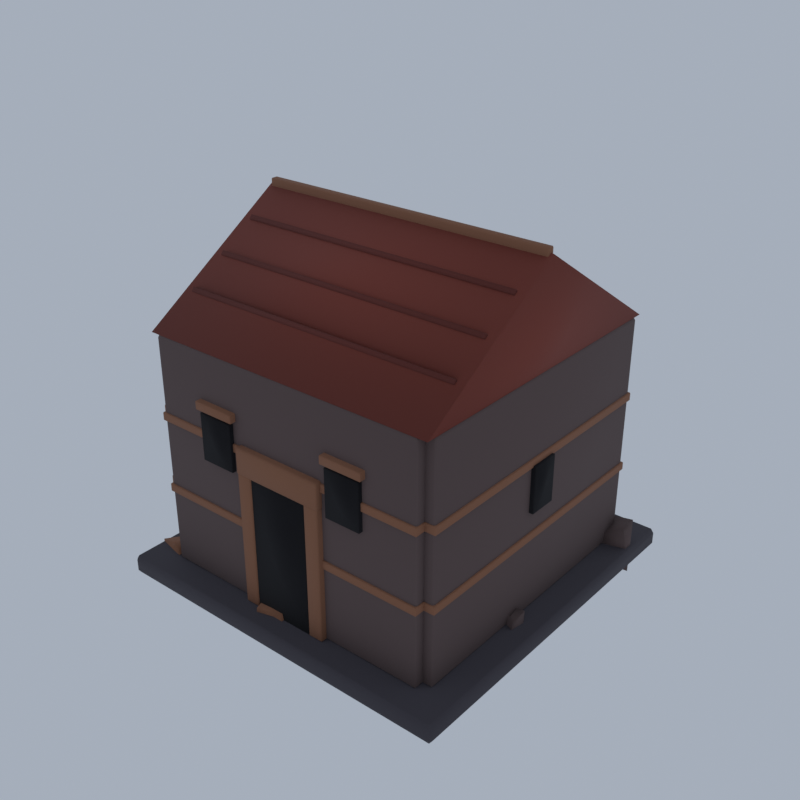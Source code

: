 # Source: VC04_01_skull_city_building_01.blend  (saved by Blender 5.2.45; exported with 4.5.12 LTS)
import bpy
from mathutils import Matrix  # noqa: F401  (used for matrix-valued properties, if any)

bpy.ops.wm.read_factory_settings(use_empty=True)
scene = bpy.context.scene
scene.name = 'Scene'

# ---- collections
col_collection = bpy.data.collections.new('Collection'); scene.collection.children.link(col_collection)

# ---- materials (node trees are filled in below, after node groups)
mat_vh_f_slate_slate = bpy.data.materials.new('vh_f_slate|Slate')
mat_vh_f_slate_slate.diffuse_color = (0.05819, 0.05112, 0.06191, 1.0)
mat_vh_f_dstone_slate = bpy.data.materials.new('vh_f_dstone|Slate')
mat_vh_f_dstone_slate.diffuse_color = (0.1166, 0.07806, 0.07383, 1.0)
mat_vh_f_dstone2_slate = bpy.data.materials.new('vh_f_dstone2|Slate')
mat_vh_f_dstone2_slate.diffuse_color = (0.1905, 0.122, 0.1011, 1.0)
mat_vh_f_dband_brick = bpy.data.materials.new('vh_f_dband|Brick')
mat_vh_f_dband_brick.diffuse_color = (0.2674, 0.1166, 0.06191, 1.0)
mat_vh_f_shadow_slate = bpy.data.materials.new('vh_f_shadow|Slate')
mat_vh_f_shadow_slate.diffuse_color = (0.00456, 0.003697, 0.005522, 1.0)
mat_vh_f_tile_slate = bpy.data.materials.new('vh_f_tile|Slate')
mat_vh_f_tile_slate.diffuse_color = (0.2195, 0.04455, 0.02776, 1.0)
mat_vh_f_tile2_slate = bpy.data.materials.new('vh_f_tile2|Slate')
mat_vh_f_tile2_slate.diffuse_color = (0.139, 0.02776, 0.01891, 1.0)

# ---- material node trees
mat_vh_f_slate_slate.use_nodes = True; mat_vh_f_slate_slate.node_tree.nodes.clear()
_N = mat_vh_f_slate_slate.node_tree.nodes; _L = mat_vh_f_slate_slate.node_tree.links
n0 = _N.new('ShaderNodeBsdfPrincipled'); n0.name = 'Principled BSDF'; n0.location = (-200, 100)
n0.inputs[0].default_value = (0.05819, 0.05112, 0.06191, 1.0)
n0.inputs[2].default_value = 0.9
n0.inputs[10].default_value = 0.005
n1 = _N.new('ShaderNodeOutputMaterial'); n1.name = 'Material Output'; n1.location = (200, 100)
_L.new(n0.outputs[0], n1.inputs[0])
n1.is_active_output = True
mat_vh_f_dstone_slate.use_nodes = True; mat_vh_f_dstone_slate.node_tree.nodes.clear()
_N = mat_vh_f_dstone_slate.node_tree.nodes; _L = mat_vh_f_dstone_slate.node_tree.links
n0 = _N.new('ShaderNodeBsdfPrincipled'); n0.name = 'Principled BSDF'; n0.location = (-200, 100)
n0.inputs[0].default_value = (0.1166, 0.07806, 0.07383, 1.0)
n0.inputs[2].default_value = 0.92
n0.inputs[10].default_value = 0.005
n1 = _N.new('ShaderNodeOutputMaterial'); n1.name = 'Material Output'; n1.location = (200, 100)
_L.new(n0.outputs[0], n1.inputs[0])
n1.is_active_output = True
mat_vh_f_dstone2_slate.use_nodes = True; mat_vh_f_dstone2_slate.node_tree.nodes.clear()
_N = mat_vh_f_dstone2_slate.node_tree.nodes; _L = mat_vh_f_dstone2_slate.node_tree.links
n0 = _N.new('ShaderNodeBsdfPrincipled'); n0.name = 'Principled BSDF'; n0.location = (-200, 100)
n0.inputs[0].default_value = (0.1905, 0.122, 0.1011, 1.0)
n0.inputs[2].default_value = 0.92
n0.inputs[10].default_value = 0.005
n1 = _N.new('ShaderNodeOutputMaterial'); n1.name = 'Material Output'; n1.location = (200, 100)
_L.new(n0.outputs[0], n1.inputs[0])
n1.is_active_output = True
mat_vh_f_dband_brick.use_nodes = True; mat_vh_f_dband_brick.node_tree.nodes.clear()
_N = mat_vh_f_dband_brick.node_tree.nodes; _L = mat_vh_f_dband_brick.node_tree.links
n0 = _N.new('ShaderNodeBsdfPrincipled'); n0.name = 'Principled BSDF'; n0.location = (-200, 100)
n0.inputs[0].default_value = (0.2674, 0.1166, 0.06191, 1.0)
n0.inputs[2].default_value = 0.9
n0.inputs[10].default_value = 0.005
n1 = _N.new('ShaderNodeOutputMaterial'); n1.name = 'Material Output'; n1.location = (200, 100)
_L.new(n0.outputs[0], n1.inputs[0])
n1.is_active_output = True
mat_vh_f_shadow_slate.use_nodes = True; mat_vh_f_shadow_slate.node_tree.nodes.clear()
_N = mat_vh_f_shadow_slate.node_tree.nodes; _L = mat_vh_f_shadow_slate.node_tree.links
n0 = _N.new('ShaderNodeBsdfPrincipled'); n0.name = 'Principled BSDF'; n0.location = (-200, 100)
n0.inputs[0].default_value = (0.00456, 0.003697, 0.005522, 1.0)
n0.inputs[2].default_value = 1.0
n0.inputs[10].default_value = 0.005
n1 = _N.new('ShaderNodeOutputMaterial'); n1.name = 'Material Output'; n1.location = (200, 100)
_L.new(n0.outputs[0], n1.inputs[0])
n1.is_active_output = True
mat_vh_f_tile_slate.use_nodes = True; mat_vh_f_tile_slate.node_tree.nodes.clear()
_N = mat_vh_f_tile_slate.node_tree.nodes; _L = mat_vh_f_tile_slate.node_tree.links
n0 = _N.new('ShaderNodeBsdfPrincipled'); n0.name = 'Principled BSDF'; n0.location = (-200, 100)
n0.inputs[0].default_value = (0.2195, 0.04455, 0.02776, 1.0)
n0.inputs[2].default_value = 0.85
n0.inputs[10].default_value = 0.005
n1 = _N.new('ShaderNodeOutputMaterial'); n1.name = 'Material Output'; n1.location = (200, 100)
_L.new(n0.outputs[0], n1.inputs[0])
n1.is_active_output = True
mat_vh_f_tile2_slate.use_nodes = True; mat_vh_f_tile2_slate.node_tree.nodes.clear()
_N = mat_vh_f_tile2_slate.node_tree.nodes; _L = mat_vh_f_tile2_slate.node_tree.links
n0 = _N.new('ShaderNodeBsdfPrincipled'); n0.name = 'Principled BSDF'; n0.location = (-200, 100)
n0.inputs[0].default_value = (0.139, 0.02776, 0.01891, 1.0)
n0.inputs[2].default_value = 0.85
n0.inputs[10].default_value = 0.005
n1 = _N.new('ShaderNodeOutputMaterial'); n1.name = 'Material Output'; n1.location = (200, 100)
_L.new(n0.outputs[0], n1.inputs[0])
n1.is_active_output = True

# ---- world
world_world = bpy.data.worlds.new('World'); scene.world = world_world
world_world.use_nodes = True; world_world.node_tree.nodes.clear()
_N = world_world.node_tree.nodes; _L = world_world.node_tree.links
n0 = _N.new('ShaderNodeOutputWorld'); n0.name = 'World Output'; n0.location = (200, 100)
n1 = _N.new('ShaderNodeBackground'); n1.name = 'Background'; n1.location = (-200, 100)
n1.inputs[0].default_value = (0.42, 0.47, 0.55, 1.0)
n1.inputs[1].default_value = 0.9
_L.new(n1.outputs[0], n0.inputs[0])
n0.is_active_output = True
world_world.color = (0.05088, 0.05088, 0.05088)
world_world.sun_shadow_jitter_overblur = 0.0

# ---- meshes
me_skull_city_building = bpy.data.meshes.new('skull_city_building')
me_skull_city_building.from_pydata([(-14.75, -14.75, 0.4309), (-14.75, -15.0, 0.7747), (-15.0, -14.75, 0.7747), (-14.75, -15.0, 1.737), (-14.75, -14.75, 2.081), (-15.0, -14.75, 1.737), (-14.75, 14.75, 0.4309), (-15.0, 14.75, 0.7747), (-14.75, 15.0, 0.7747), (-14.75, 14.75, 2.081), (-14.75, 15.0, 1.737), (-15.0, 14.75, 1.737), (14.75, -14.75, 0.4309), (15.0, -14.75, 0.7747), (14.75, -15.0, 0.7747), (14.75, -14.75, 2.081), (14.75, -15.0, 1.737), (15.0, -14.75, 1.737), (14.75, 14.75, 0.4309), (14.75, 15.0, 0.7747), (15.0, 14.75, 0.7747), (14.75, 14.75, 2.081), (15.0, 14.75, 1.737), (14.75, 15.0, 1.737), (-11.88, -12.68, 2.081), (-11.88, -12.8, 2.246), (-12.0, -12.68, 2.246), (-11.88, -12.8, 21.17), (-11.88, -12.68, 21.34), (-12.0, -12.68, 21.17), (-11.88, -11.32, 2.081), (-12.0, -11.32, 2.246), (-11.88, -11.2, 2.246), (-11.88, -11.32, 21.34), (-11.88, -11.2, 21.17), (-12.0, -11.32, 21.17), (11.88, -12.68, 2.081), (12.0, -12.68, 2.246), (11.88, -12.8, 2.246), (11.88, -12.68, 21.34), (11.88, -12.8, 21.17), (12.0, -12.68, 21.17), (11.88, -11.32, 2.081), (11.88, -11.2, 2.246), (12.0, -11.32, 2.246), (11.88, -11.32, 21.34), (12.0, -11.32, 21.17), (11.88, -11.2, 21.17), (11.32, -11.88, 2.081), (11.32, -12.0, 2.246), (11.2, -11.88, 2.246), (11.32, -12.0, 21.17), (11.32, -11.88, 21.34), (11.2, -11.88, 21.17), (11.32, 11.88, 2.081), (11.2, 11.88, 2.246), (11.32, 12.0, 2.246), (11.32, 11.88, 21.34), (11.32, 12.0, 21.17), (11.2, 11.88, 21.17), (12.68, -11.88, 2.081), (12.8, -11.88, 2.246), (12.68, -12.0, 2.246), (12.68, -11.88, 21.34), (12.68, -12.0, 21.17), (12.8, -11.88, 21.17), (12.68, 11.88, 2.081), (12.68, 12.0, 2.246), (12.8, 11.88, 2.246), (12.68, 11.88, 21.34), (12.8, 11.88, 21.17), (12.68, 12.0, 21.17), (13.26, -3.707, 0.7863), (13.5, -2.263, 0.7245), (11.76, -1.006, 0.4071), (11.58, -2.941, 0.01026), (13.42, -3.395, 2.652), (13.64, -2.255, 3.204), (11.63, -1.753, 2.545), (11.55, -2.676, 3.332), (12.52, 10.12, 0.3903), (14.97, 10.75, 0.1198), (13.82, 12.86, 0.4242), (11.56, 12.36, 0.3526), (12.32, 10.24, 2.889), (14.29, 10.82, 3.646), (14.21, 12.37, 3.92), (12.46, 12.32, 3.647), (6.621, 0.7193, 0.5542), (7.692, 2.519, 0.3853), (6.269, 3.522, 0.4881), (4.748, 1.802, 0.2212), (6.363, 1.253, 1.509), (7.466, 2.196, 1.766), (6.266, 3.234, 1.597), (5.279, 1.688, 1.528), (-1.012, -8.569, 0.4273), (0.007456, -7.346, 0.5922), (-1.619, -6.68, 0.4408), (-2.171, -7.761, 0.2816), (-1.02, -8.253, 2.019), (-0.02725, -7.379, 2.704), (-1.674, -6.826, 2.197), (-2.033, -7.867, 2.716), (-9.74, 5.794, 0.5021), (-9.508, 6.958, 0.3145), (-11.02, 7.104, 0.5648), (-11.43, 6.281, 0.3794), (-9.575, 5.733, 1.52), (-9.336, 6.917, 1.412), (-10.97, 7.219, 1.539), (-10.96, 5.987, 1.554), (-11.88, 11.32, 2.081), (-11.88, 11.2, 2.246), (-12.0, 11.32, 2.246), (-11.88, 11.2, 21.17), (-11.88, 11.32, 21.34), (-12.0, 11.32, 21.17), (-11.88, 12.68, 2.081), (-12.0, 12.68, 2.246), (-11.88, 12.8, 2.246), (-11.88, 12.68, 21.34), (-11.88, 12.8, 21.17), (-12.0, 12.68, 21.17), (11.88, 11.32, 2.081), (12.0, 11.32, 2.246), (11.88, 11.2, 2.246), (11.88, 11.32, 21.34), (11.88, 11.2, 21.17), (12.0, 11.32, 21.17), (11.88, 12.68, 2.081), (11.88, 12.8, 2.246), (12.0, 12.68, 2.246), (11.88, 12.68, 21.34), (12.0, 12.68, 21.17), (11.88, 12.8, 21.17), (-12.68, -11.88, 2.081), (-12.68, -12.0, 2.246), (-12.8, -11.88, 2.246), (-12.68, -12.0, 21.17), (-12.68, -11.88, 21.34), (-12.8, -11.88, 21.17), (-12.68, 11.88, 2.081), (-12.8, 11.88, 2.246), (-12.68, 12.0, 2.246), (-12.68, 11.88, 21.34), (-12.68, 12.0, 21.17), (-12.8, 11.88, 21.17), (-11.32, -11.88, 2.081), (-11.2, -11.88, 2.246), (-11.32, -12.0, 2.246), (-11.32, -11.88, 21.34), (-11.32, -12.0, 21.17), (-11.2, -11.88, 21.17), (-11.32, 11.88, 2.081), (-11.32, 12.0, 2.246), (-11.2, 11.88, 2.246), (-11.32, 11.88, 21.34), (-11.2, 11.88, 21.17), (-11.32, 12.0, 21.17), (-1.529, 8.222, 0.6477), (0.3454, 9.141, 0.5062), (-0.9008, 10.45, 0.7384), (-1.71, 9.217, 0.5941), (-1.262, 8.472, 1.817), (-0.01521, 8.937, 2.176), (-0.8785, 10.31, 2.382), (-1.984, 9.147, 2.207), (-7.773, -8.172, 0.2772), (-5.821, -7.751, 0.7384), (-6.178, -5.159, 0.8013), (-8.196, -6.217, 0.7381), (-7.623, -7.746, 2.589), (-5.919, -7.29, 2.936), (-6.718, -5.272, 2.336), (-8.29, -5.744, 2.622), (3.069, 5.868, 0.2152), (4.45, 9.455, 0.172), (1.206, 10.03, 0.6047), (1.018, 7.941, 0.1221), (3.85, 6.669, 3.452), (4.296, 8.351, 2.842), (1.828, 10.23, 3.013), (0.7939, 7.669, 3.597), (-13.22, 9.623, 0.1297), (-9.919, 10.19, 0.2374), (-10.41, 12.79, 0.03327), (-13.11, 12.8, 0.3236), (-13.22, 10.37, 3.023), (-10.96, 10.76, 3.127), (-10.68, 12.39, 2.822), (-13.19, 11.96, 2.706), (6.064, 2.325, 0.9407), (6.784, 4.124, 0.8402), (5.303, 4.83, 0.6914), (4.775, 3.179, 0.6477), (6.185, 2.659, 2.733), (6.813, 4.451, 3.319), (5.523, 4.417, 3.45), (5.152, 3.087, 2.731), (-12.05, -12.9, 8.284), (-12.05, -12.95, 8.353), (-12.1, -12.9, 8.353), (-12.05, -12.95, 8.903), (-12.05, -12.9, 8.972), (-12.1, -12.9, 8.903), (-12.05, -11.1, 8.284), (-12.1, -11.1, 8.353), (-12.05, -11.05, 8.353), (-12.05, -11.1, 8.972), (-12.05, -11.05, 8.903), (-12.1, -11.1, 8.903), (12.05, -12.9, 8.284), (12.1, -12.9, 8.353), (12.05, -12.95, 8.353), (12.05, -12.9, 8.972), (12.05, -12.95, 8.903), (12.1, -12.9, 8.903), (12.05, -11.1, 8.284), (12.05, -11.05, 8.353), (12.1, -11.1, 8.353), (12.05, -11.1, 8.972), (12.1, -11.1, 8.903), (12.05, -11.05, 8.903), (-12.05, -12.9, 14.45), (-12.05, -12.95, 14.51), (-12.1, -12.9, 14.51), (-12.05, -12.95, 15.06), (-12.05, -12.9, 15.13), (-12.1, -12.9, 15.06), (-12.05, -11.1, 14.45), (-12.1, -11.1, 14.51), (-12.05, -11.05, 14.51), (-12.05, -11.1, 15.13), (-12.05, -11.05, 15.06), (-12.1, -11.1, 15.06), (12.05, -12.9, 14.45), (12.1, -12.9, 14.51), (12.05, -12.95, 14.51), (12.05, -12.9, 15.13), (12.05, -12.95, 15.06), (12.1, -12.9, 15.06), (12.05, -11.1, 14.45), (12.05, -11.05, 14.51), (12.1, -11.1, 14.51), (12.05, -11.1, 15.13), (12.1, -11.1, 15.06), (12.05, -11.05, 15.06), (-12.05, 11.1, 8.284), (-12.05, 11.05, 8.353), (-12.1, 11.1, 8.353), (-12.05, 11.05, 8.903), (-12.05, 11.1, 8.972), (-12.1, 11.1, 8.903), (-12.05, 12.9, 8.284), (-12.1, 12.9, 8.353), (-12.05, 12.95, 8.353), (-12.05, 12.9, 8.972), (-12.05, 12.95, 8.903), (-12.1, 12.9, 8.903), (12.05, 11.1, 8.284), (12.1, 11.1, 8.353), (12.05, 11.05, 8.353), (12.05, 11.1, 8.972), (12.05, 11.05, 8.903), (12.1, 11.1, 8.903), (12.05, 12.9, 8.284), (12.05, 12.95, 8.353), (12.1, 12.9, 8.353), (12.05, 12.9, 8.972), (12.1, 12.9, 8.903), (12.05, 12.95, 8.903), (-12.05, 11.1, 14.45), (-12.05, 11.05, 14.51), (-12.1, 11.1, 14.51), (-12.05, 11.05, 15.06), (-12.05, 11.1, 15.13), (-12.1, 11.1, 15.06), (-12.05, 12.9, 14.45), (-12.1, 12.9, 14.51), (-12.05, 12.95, 14.51), (-12.05, 12.9, 15.13), (-12.05, 12.95, 15.06), (-12.1, 12.9, 15.06), (12.05, 11.1, 14.45), (12.1, 11.1, 14.51), (12.05, 11.05, 14.51), (12.05, 11.1, 15.13), (12.05, 11.05, 15.06), (12.1, 11.1, 15.06), (12.05, 12.9, 14.45), (12.05, 12.95, 14.51), (12.1, 12.9, 14.51), (12.05, 12.9, 15.13), (12.1, 12.9, 15.06), (12.05, 12.95, 15.06), (-12.9, -12.05, 8.284), (-12.9, -12.1, 8.353), (-12.95, -12.05, 8.353), (-12.9, -12.1, 8.903), (-12.9, -12.05, 8.972), (-12.95, -12.05, 8.903), (-12.9, 12.05, 8.284), (-12.95, 12.05, 8.353), (-12.9, 12.1, 8.353), (-12.9, 12.05, 8.972), (-12.9, 12.1, 8.903), (-12.95, 12.05, 8.903), (-11.1, -12.05, 8.284), (-11.05, -12.05, 8.353), (-11.1, -12.1, 8.353), (-11.1, -12.05, 8.972), (-11.1, -12.1, 8.903), (-11.05, -12.05, 8.903), (-11.1, 12.05, 8.284), (-11.1, 12.1, 8.353), (-11.05, 12.05, 8.353), (-11.1, 12.05, 8.972), (-11.05, 12.05, 8.903), (-11.1, 12.1, 8.903), (-12.9, -12.05, 14.45), (-12.9, -12.1, 14.51), (-12.95, -12.05, 14.51), (-12.9, -12.1, 15.06), (-12.9, -12.05, 15.13), (-12.95, -12.05, 15.06), (-12.9, 12.05, 14.45), (-12.95, 12.05, 14.51), (-12.9, 12.1, 14.51), (-12.9, 12.05, 15.13), (-12.9, 12.1, 15.06), (-12.95, 12.05, 15.06), (-11.1, -12.05, 14.45), (-11.05, -12.05, 14.51), (-11.1, -12.1, 14.51), (-11.1, -12.05, 15.13), (-11.1, -12.1, 15.06), (-11.05, -12.05, 15.06), (-11.1, 12.05, 14.45), (-11.1, 12.1, 14.51), (-11.05, 12.05, 14.51), (-11.1, 12.05, 15.13), (-11.05, 12.05, 15.06), (-11.1, 12.1, 15.06), (11.1, -12.05, 8.284), (11.1, -12.1, 8.353), (11.05, -12.05, 8.353), (11.1, -12.1, 8.903), (11.1, -12.05, 8.972), (11.05, -12.05, 8.903), (11.1, 12.05, 8.284), (11.05, 12.05, 8.353), (11.1, 12.1, 8.353), (11.1, 12.05, 8.972), (11.1, 12.1, 8.903), (11.05, 12.05, 8.903), (12.9, -12.05, 8.284), (12.95, -12.05, 8.353), (12.9, -12.1, 8.353), (12.9, -12.05, 8.972), (12.9, -12.1, 8.903), (12.95, -12.05, 8.903), (12.9, 12.05, 8.284), (12.9, 12.1, 8.353), (12.95, 12.05, 8.353), (12.9, 12.05, 8.972), (12.95, 12.05, 8.903), (12.9, 12.1, 8.903), (11.1, -12.05, 14.45), (11.1, -12.1, 14.51), (11.05, -12.05, 14.51), (11.1, -12.1, 15.06), (11.1, -12.05, 15.13), (11.05, -12.05, 15.06), (11.1, 12.05, 14.45), (11.05, 12.05, 14.51), (11.1, 12.1, 14.51), (11.1, 12.05, 15.13), (11.1, 12.1, 15.06), (11.05, 12.05, 15.06), (12.9, -12.05, 14.45), (12.95, -12.05, 14.51), (12.9, -12.1, 14.51), (12.9, -12.05, 15.13), (12.9, -12.1, 15.06), (12.95, -12.05, 15.06), (12.9, 12.05, 14.45), (12.9, 12.1, 14.51), (12.95, 12.05, 14.51), (12.9, 12.05, 15.13), (12.95, 12.05, 15.06), (12.9, 12.1, 15.06), (-3.75, -13.2, 2.081), (-3.75, -13.3, 2.219), (-3.85, -13.2, 2.219), (-3.75, -13.3, 14.05), (-3.75, -13.2, 14.18), (-3.85, -13.2, 14.05), (-3.75, -10.8, 2.081), (-3.85, -10.8, 2.219), (-3.75, -10.7, 2.219), (-3.75, -10.8, 14.18), (-3.75, -10.7, 14.05), (-3.85, -10.8, 14.05), (-2.65, -13.2, 2.081), (-2.55, -13.2, 2.219), (-2.65, -13.3, 2.219), (-2.65, -13.2, 14.18), (-2.65, -13.3, 14.05), (-2.55, -13.2, 14.05), (-2.65, -10.8, 2.081), (-2.65, -10.7, 2.219), (-2.55, -10.8, 2.219), (-2.65, -10.8, 14.18), (-2.55, -10.8, 14.05), (-2.65, -10.7, 14.05), (2.65, -13.2, 2.081), (2.65, -13.3, 2.219), (2.55, -13.2, 2.219), (2.65, -13.3, 14.05), (2.65, -13.2, 14.18), (2.55, -13.2, 14.05), (2.65, -10.8, 2.081), (2.55, -10.8, 2.219), (2.65, -10.7, 2.219), (2.65, -10.8, 14.18), (2.65, -10.7, 14.05), (2.55, -10.8, 14.05), (3.75, -13.2, 2.081), (3.85, -13.2, 2.219), (3.75, -13.3, 2.219), (3.75, -13.2, 14.18), (3.75, -13.3, 14.05), (3.85, -13.2, 14.05), (3.75, -10.8, 2.081), (3.75, -10.7, 2.219), (3.85, -10.8, 2.219), (3.75, -10.8, 14.18), (3.85, -10.8, 14.05), (3.75, -10.7, 14.05), (-3.78, -13.23, 13.08), (-3.78, -13.35, 13.25), (-3.9, -13.23, 13.25), (-3.78, -13.35, 15.12), (-3.78, -13.23, 15.28), (-3.9, -13.23, 15.12), (-3.78, -10.77, 13.08), (-3.9, -10.77, 13.25), (-3.78, -10.65, 13.25), (-3.78, -10.77, 15.28), (-3.78, -10.65, 15.12), (-3.9, -10.77, 15.12), (3.78, -13.23, 13.08), (3.9, -13.23, 13.25), (3.78, -13.35, 13.25), (3.78, -13.23, 15.28), (3.78, -13.35, 15.12), (3.9, -13.23, 15.12), (3.78, -10.77, 13.08), (3.78, -10.65, 13.25), (3.9, -10.77, 13.25), (3.78, -10.77, 15.28), (3.9, -10.77, 15.12), (3.78, -10.65, 15.12), (-7.75, -13.25, 16.92), (-7.75, -13.3, 16.99), (-7.8, -13.25, 16.99), (-7.75, -13.3, 17.54), (-7.75, -13.25, 17.61), (-7.8, -13.25, 17.54), (-7.75, -10.75, 16.92), (-7.8, -10.75, 16.99), (-7.75, -10.7, 16.99), (-7.75, -10.75, 17.61), (-7.75, -10.7, 17.54), (-7.8, -10.75, 17.54), (-4.25, -13.25, 16.92), (-4.2, -13.25, 16.99), (-4.25, -13.3, 16.99), (-4.25, -13.25, 17.61), (-4.25, -13.3, 17.54), (-4.2, -13.25, 17.54), (-4.25, -10.75, 16.92), (-4.25, -10.7, 16.99), (-4.2, -10.75, 16.99), (-4.25, -10.75, 17.61), (-4.2, -10.75, 17.54), (-4.25, -10.7, 17.54), (4.25, -13.25, 16.92), (4.25, -13.3, 16.99), (4.2, -13.25, 16.99), (4.25, -13.3, 17.54), (4.25, -13.25, 17.61), (4.2, -13.25, 17.54), (4.25, -10.75, 16.92), (4.2, -10.75, 16.99), (4.25, -10.7, 16.99), (4.25, -10.75, 17.61), (4.25, -10.7, 17.54), (4.2, -10.75, 17.54), (7.75, -13.25, 16.92), (7.8, -13.25, 16.99), (7.75, -13.3, 16.99), (7.75, -13.25, 17.61), (7.75, -13.3, 17.54), (7.8, -13.25, 17.54), (7.75, -10.75, 16.92), (7.75, -10.7, 16.99), (7.8, -10.75, 16.99), (7.75, -10.75, 17.61), (7.8, -10.75, 17.54), (7.75, -10.7, 17.54), (-7.75, 10.75, 16.92), (-7.75, 10.7, 16.99), (-7.8, 10.75, 16.99), (-7.75, 10.7, 17.54), (-7.75, 10.75, 17.61), (-7.8, 10.75, 17.54), (-7.75, 13.25, 16.92), (-7.8, 13.25, 16.99), (-7.75, 13.3, 16.99), (-7.75, 13.25, 17.61), (-7.75, 13.3, 17.54), (-7.8, 13.25, 17.54), (-4.25, 10.75, 16.92), (-4.2, 10.75, 16.99), (-4.25, 10.7, 16.99), (-4.25, 10.75, 17.61), (-4.25, 10.7, 17.54), (-4.2, 10.75, 17.54), (-4.25, 13.25, 16.92), (-4.25, 13.3, 16.99), (-4.2, 13.25, 16.99), (-4.25, 13.25, 17.61), (-4.2, 13.25, 17.54), (-4.25, 13.3, 17.54), (4.25, 10.75, 16.92), (4.25, 10.7, 16.99), (4.2, 10.75, 16.99), (4.25, 10.7, 17.54), (4.25, 10.75, 17.61), (4.2, 10.75, 17.54), (4.25, 13.25, 16.92), (4.2, 13.25, 16.99), (4.25, 13.3, 16.99), (4.25, 13.25, 17.61), (4.25, 13.3, 17.54), (4.2, 13.25, 17.54), (7.75, 10.75, 16.92), (7.8, 10.75, 16.99), (7.75, 10.7, 16.99), (7.75, 10.75, 17.61), (7.75, 10.7, 17.54), (7.8, 10.75, 17.54), (7.75, 13.25, 16.92), (7.75, 13.3, 16.99), (7.8, 13.25, 16.99), (7.75, 13.25, 17.61), (7.8, 13.25, 17.54), (7.75, 13.3, 17.54), (-12.44, -0.24, 29.17), (-12.44, -0.3, 29.26), (-12.5, -0.24, 29.26), (-12.44, -0.3, 29.92), (-12.44, -0.24, 30.0), (-12.5, -0.24, 29.92), (-12.44, 0.24, 29.17), (-12.5, 0.24, 29.26), (-12.44, 0.3, 29.26), (-12.44, 0.24, 30.0), (-12.44, 0.3, 29.92), (-12.5, 0.24, 29.92), (12.44, -0.24, 29.17), (12.5, -0.24, 29.26), (12.44, -0.3, 29.26), (12.44, -0.24, 30.0), (12.44, -0.3, 29.92), (12.5, -0.24, 29.92), (12.44, 0.24, 29.17), (12.44, 0.3, 29.26), (12.5, 0.24, 29.26), (12.44, 0.24, 30.0), (12.5, 0.24, 29.92), (12.44, 0.3, 29.92), (-12.26, -12.83, 0.01802), (-12.42, -10.83, 0.3271), (-14.64, -10.93, 0.7425), (-14.52, -12.37, 0.1215), (-12.34, -12.68, 2.749), (-12.11, -11.06, 2.825), (-13.84, -10.82, 2.288), (-14.81, -12.15, 2.272), (1.144, 2.886, 0.6143), (2.222, 2.867, 0.617), (2.18, 3.765, 0.7537), (1.039, 3.873, 0.3646), (1.116, 2.958, 2.827), (2.307, 3.02, 3.244), (2.387, 3.695, 2.794), (1.443, 3.768, 3.013), (-2.7, -13.52, 0.7955), (0.3479, -13.67, 0.09385), (-0.4546, -11.25, 0.3267), (-2.877, -11.24, 0.7898), (-2.168, -13.86, 2.541), (-0.1827, -13.34, 2.594), (-0.1082, -12.04, 2.667), (-2.801, -12.15, 2.456), (-12.68, -6.432, 0.7983), (-12.49, -5.725, 0.0), (-13.39, -5.27, 0.265), (-13.85, -6.308, 0.8271), (-12.77, -6.393, 3.499), (-12.7, -5.76, 3.649), (-13.33, -5.545, 2.945), (-13.44, -6.239, 2.853), (-2.6, -13.2, 2.081), (2.6, -13.2, 2.081), (2.6, -10.8, 2.081), (-2.6, -10.8, 2.081), (-2.6, -13.2, 13.63), (2.6, -13.2, 13.63), (2.6, -10.8, 13.63), (-2.6, -10.8, 13.63), (-7.5, -13.15, 12.86), (-4.5, -13.15, 12.86), (-4.5, -10.85, 12.86), (-7.5, -10.85, 12.86), (-7.5, -13.15, 16.71), (-4.5, -13.15, 16.71), (-4.5, -10.85, 16.71), (-7.5, -10.85, 16.71), (4.5, -13.15, 12.86), (7.5, -13.15, 12.86), (7.5, -10.85, 12.86), (4.5, -10.85, 12.86), (4.5, -13.15, 16.71), (7.5, -13.15, 16.71), (7.5, -10.85, 16.71), (4.5, -10.85, 16.71), (-7.5, 10.85, 12.86), (-4.5, 10.85, 12.86), (-4.5, 13.15, 12.86), (-7.5, 13.15, 12.86), (-7.5, 10.85, 16.71), (-4.5, 10.85, 16.71), (-4.5, 13.15, 16.71), (-7.5, 13.15, 16.71), (4.5, 10.85, 12.86), (7.5, 10.85, 12.86), (7.5, 13.15, 12.86), (4.5, 13.15, 12.86), (4.5, 10.85, 16.71), (7.5, 10.85, 16.71), (7.5, 13.15, 16.71), (4.5, 13.15, 16.71), (-13.15, -1.2, 10.75), (-10.85, -1.2, 10.75), (-10.85, 1.2, 10.75), (-13.15, 1.2, 10.75), (-13.15, -1.2, 14.6), (-10.85, -1.2, 14.6), (-10.85, 1.2, 14.6), (-13.15, 1.2, 14.6), (10.85, -1.2, 10.75), (13.15, -1.2, 10.75), (13.15, 1.2, 10.75), (10.85, 1.2, 10.75), (10.85, -1.2, 14.6), (13.15, -1.2, 14.6), (13.15, 1.2, 14.6), (10.85, 1.2, 14.6), (12.7, -12.7, 21.34), (12.7, 12.7, 21.34), (12.7, 5.551e-07, 29.59), (-12.7, -12.7, 21.34), (-12.7, 12.7, 21.34), (-12.7, -5.551e-07, 29.59), (-12.0, -9.201, 23.5), (12.0, -9.201, 23.5), (12.0, -8.988, 23.79), (-12.0, -8.988, 23.79), (-12.0, -9.3, 23.64), (12.0, -9.3, 23.64), (12.0, -9.087, 23.93), (-12.0, -9.087, 23.93), (-12.0, 8.988, 23.79), (12.0, 8.988, 23.79), (12.0, 9.201, 23.5), (-12.0, 9.201, 23.5), (-12.0, 9.087, 23.93), (12.0, 9.087, 23.93), (12.0, 9.3, 23.64), (-12.0, 9.3, 23.64), (-12.0, -6.153, 25.48), (12.0, -6.153, 25.48), (12.0, -5.94, 25.77), (-12.0, -5.94, 25.77), (-12.0, -6.252, 25.62), (12.0, -6.252, 25.62), (12.0, -6.039, 25.91), (-12.0, -6.039, 25.91), (-12.0, 5.94, 25.77), (12.0, 5.94, 25.77), (12.0, 6.153, 25.48), (-12.0, 6.153, 25.48), (-12.0, 6.039, 25.91), (12.0, 6.039, 25.91), (12.0, 6.252, 25.62), (-12.0, 6.252, 25.62), (-12.0, -3.105, 27.46), (12.0, -3.105, 27.46), (12.0, -2.892, 27.75), (-12.0, -2.892, 27.75), (-12.0, -3.204, 27.6), (12.0, -3.204, 27.6), (12.0, -2.991, 27.89), (-12.0, -2.991, 27.89), (-12.0, 2.892, 27.75), (12.0, 2.892, 27.75), (12.0, 3.105, 27.46), (-12.0, 3.105, 27.46), (-12.0, 2.991, 27.89), (12.0, 2.991, 27.89), (12.0, 3.204, 27.6), (-12.0, 3.204, 27.6)], [], [(0, 1, 2), (3, 4, 5), (6, 7, 8), (9, 10, 11), (12, 13, 14), (15, 16, 17), (18, 19, 20), (21, 22, 23), (6, 0, 2, 7), (1, 3, 5, 2), (4, 9, 11, 5), (10, 8, 7, 11), (18, 6, 8, 19), (9, 21, 23, 10), (22, 20, 19, 23), (12, 18, 20, 13), (21, 15, 17, 22), (16, 14, 13, 17), (0, 12, 14, 1), (15, 4, 3, 16), (6, 18, 12, 0), (2, 5, 11, 7), (14, 16, 3, 1), (21, 9, 4, 15), (8, 10, 23, 19), (20, 22, 17, 13), (24, 25, 26), (27, 28, 29), (30, 31, 32), (33, 34, 35), (36, 37, 38), (39, 40, 41), (42, 43, 44), (45, 46, 47), (30, 24, 26, 31), (25, 27, 29, 26), (28, 33, 35, 29), (34, 32, 31, 35), (42, 30, 32, 43), (33, 45, 47, 34), (46, 44, 43, 47), (36, 42, 44, 37), (45, 39, 41, 46), (40, 38, 37, 41), (24, 36, 38, 25), (39, 28, 27, 40), (30, 42, 36, 24), (26, 29, 35, 31), (38, 40, 27, 25), (45, 33, 28, 39), (32, 34, 47, 43), (44, 46, 41, 37), (48, 49, 50), (51, 52, 53), (54, 55, 56), (57, 58, 59), (60, 61, 62), (63, 64, 65), (66, 67, 68), (69, 70, 71), (54, 48, 50, 55), (49, 51, 53, 50), (52, 57, 59, 53), (58, 56, 55, 59), (66, 54, 56, 67), (57, 69, 71, 58), (70, 68, 67, 71), (60, 66, 68, 61), (69, 63, 65, 70), (64, 62, 61, 65), (48, 60, 62, 49), (63, 52, 51, 64), (54, 66, 60, 48), (50, 53, 59, 55), (62, 64, 51, 49), (69, 57, 52, 63), (56, 58, 71, 67), (68, 70, 65, 61), (72, 75, 74, 73), (76, 77, 78, 79), (72, 73, 77, 76), (73, 74, 78, 77), (74, 75, 79, 78), (75, 72, 76, 79), (80, 83, 82, 81), (84, 85, 86, 87), (80, 81, 85, 84), (81, 82, 86, 85), (82, 83, 87, 86), (83, 80, 84, 87), (88, 91, 90, 89), (92, 93, 94, 95), (88, 89, 93, 92), (89, 90, 94, 93), (90, 91, 95, 94), (91, 88, 92, 95), (96, 99, 98, 97), (100, 101, 102, 103), (96, 97, 101, 100), (97, 98, 102, 101), (98, 99, 103, 102), (99, 96, 100, 103), (104, 107, 106, 105), (108, 109, 110, 111), (104, 105, 109, 108), (105, 106, 110, 109), (106, 107, 111, 110), (107, 104, 108, 111), (112, 113, 114), (115, 116, 117), (118, 119, 120), (121, 122, 123), (124, 125, 126), (127, 128, 129), (130, 131, 132), (133, 134, 135), (118, 112, 114, 119), (113, 115, 117, 114), (116, 121, 123, 117), (122, 120, 119, 123), (130, 118, 120, 131), (121, 133, 135, 122), (134, 132, 131, 135), (124, 130, 132, 125), (133, 127, 129, 134), (128, 126, 125, 129), (112, 124, 126, 113), (127, 116, 115, 128), (118, 130, 124, 112), (114, 117, 123, 119), (126, 128, 115, 113), (133, 121, 116, 127), (120, 122, 135, 131), (132, 134, 129, 125), (136, 137, 138), (139, 140, 141), (142, 143, 144), (145, 146, 147), (148, 149, 150), (151, 152, 153), (154, 155, 156), (157, 158, 159), (142, 136, 138, 143), (137, 139, 141, 138), (140, 145, 147, 141), (146, 144, 143, 147), (154, 142, 144, 155), (145, 157, 159, 146), (158, 156, 155, 159), (148, 154, 156, 149), (157, 151, 153, 158), (152, 150, 149, 153), (136, 148, 150, 137), (151, 140, 139, 152), (142, 154, 148, 136), (138, 141, 147, 143), (150, 152, 139, 137), (157, 145, 140, 151), (144, 146, 159, 155), (156, 158, 153, 149), (160, 163, 162, 161), (164, 165, 166, 167), (160, 161, 165, 164), (161, 162, 166, 165), (162, 163, 167, 166), (163, 160, 164, 167), (168, 171, 170, 169), (172, 173, 174, 175), (168, 169, 173, 172), (169, 170, 174, 173), (170, 171, 175, 174), (171, 168, 172, 175), (176, 179, 178, 177), (180, 181, 182, 183), (176, 177, 181, 180), (177, 178, 182, 181), (178, 179, 183, 182), (179, 176, 180, 183), (184, 187, 186, 185), (188, 189, 190, 191), (184, 185, 189, 188), (185, 186, 190, 189), (186, 187, 191, 190), (187, 184, 188, 191), (192, 195, 194, 193), (196, 197, 198, 199), (192, 193, 197, 196), (193, 194, 198, 197), (194, 195, 199, 198), (195, 192, 196, 199), (200, 201, 202), (203, 204, 205), (206, 207, 208), (209, 210, 211), (212, 213, 214), (215, 216, 217), (218, 219, 220), (221, 222, 223), (206, 200, 202, 207), (201, 203, 205, 202), (204, 209, 211, 205), (210, 208, 207, 211), (218, 206, 208, 219), (209, 221, 223, 210), (222, 220, 219, 223), (212, 218, 220, 213), (221, 215, 217, 222), (216, 214, 213, 217), (200, 212, 214, 201), (215, 204, 203, 216), (206, 218, 212, 200), (202, 205, 211, 207), (214, 216, 203, 201), (221, 209, 204, 215), (208, 210, 223, 219), (220, 222, 217, 213), (224, 225, 226), (227, 228, 229), (230, 231, 232), (233, 234, 235), (236, 237, 238), (239, 240, 241), (242, 243, 244), (245, 246, 247), (230, 224, 226, 231), (225, 227, 229, 226), (228, 233, 235, 229), (234, 232, 231, 235), (242, 230, 232, 243), (233, 245, 247, 234), (246, 244, 243, 247), (236, 242, 244, 237), (245, 239, 241, 246), (240, 238, 237, 241), (224, 236, 238, 225), (239, 228, 227, 240), (230, 242, 236, 224), (226, 229, 235, 231), (238, 240, 227, 225), (245, 233, 228, 239), (232, 234, 247, 243), (244, 246, 241, 237), (248, 249, 250), (251, 252, 253), (254, 255, 256), (257, 258, 259), (260, 261, 262), (263, 264, 265), (266, 267, 268), (269, 270, 271), (254, 248, 250, 255), (249, 251, 253, 250), (252, 257, 259, 253), (258, 256, 255, 259), (266, 254, 256, 267), (257, 269, 271, 258), (270, 268, 267, 271), (260, 266, 268, 261), (269, 263, 265, 270), (264, 262, 261, 265), (248, 260, 262, 249), (263, 252, 251, 264), (254, 266, 260, 248), (250, 253, 259, 255), (262, 264, 251, 249), (269, 257, 252, 263), (256, 258, 271, 267), (268, 270, 265, 261), (272, 273, 274), (275, 276, 277), (278, 279, 280), (281, 282, 283), (284, 285, 286), (287, 288, 289), (290, 291, 292), (293, 294, 295), (278, 272, 274, 279), (273, 275, 277, 274), (276, 281, 283, 277), (282, 280, 279, 283), (290, 278, 280, 291), (281, 293, 295, 282), (294, 292, 291, 295), (284, 290, 292, 285), (293, 287, 289, 294), (288, 286, 285, 289), (272, 284, 286, 273), (287, 276, 275, 288), (278, 290, 284, 272), (274, 277, 283, 279), (286, 288, 275, 273), (293, 281, 276, 287), (280, 282, 295, 291), (292, 294, 289, 285), (296, 297, 298), (299, 300, 301), (302, 303, 304), (305, 306, 307), (308, 309, 310), (311, 312, 313), (314, 315, 316), (317, 318, 319), (302, 296, 298, 303), (297, 299, 301, 298), (300, 305, 307, 301), (306, 304, 303, 307), (314, 302, 304, 315), (305, 317, 319, 306), (318, 316, 315, 319), (308, 314, 316, 309), (317, 311, 313, 318), (312, 310, 309, 313), (296, 308, 310, 297), (311, 300, 299, 312), (302, 314, 308, 296), (298, 301, 307, 303), (310, 312, 299, 297), (317, 305, 300, 311), (304, 306, 319, 315), (316, 318, 313, 309), (320, 321, 322), (323, 324, 325), (326, 327, 328), (329, 330, 331), (332, 333, 334), (335, 336, 337), (338, 339, 340), (341, 342, 343), (326, 320, 322, 327), (321, 323, 325, 322), (324, 329, 331, 325), (330, 328, 327, 331), (338, 326, 328, 339), (329, 341, 343, 330), (342, 340, 339, 343), (332, 338, 340, 333), (341, 335, 337, 342), (336, 334, 333, 337), (320, 332, 334, 321), (335, 324, 323, 336), (326, 338, 332, 320), (322, 325, 331, 327), (334, 336, 323, 321), (341, 329, 324, 335), (328, 330, 343, 339), (340, 342, 337, 333), (344, 345, 346), (347, 348, 349), (350, 351, 352), (353, 354, 355), (356, 357, 358), (359, 360, 361), (362, 363, 364), (365, 366, 367), (350, 344, 346, 351), (345, 347, 349, 346), (348, 353, 355, 349), (354, 352, 351, 355), (362, 350, 352, 363), (353, 365, 367, 354), (366, 364, 363, 367), (356, 362, 364, 357), (365, 359, 361, 366), (360, 358, 357, 361), (344, 356, 358, 345), (359, 348, 347, 360), (350, 362, 356, 344), (346, 349, 355, 351), (358, 360, 347, 345), (365, 353, 348, 359), (352, 354, 367, 363), (364, 366, 361, 357), (368, 369, 370), (371, 372, 373), (374, 375, 376), (377, 378, 379), (380, 381, 382), (383, 384, 385), (386, 387, 388), (389, 390, 391), (374, 368, 370, 375), (369, 371, 373, 370), (372, 377, 379, 373), (378, 376, 375, 379), (386, 374, 376, 387), (377, 389, 391, 378), (390, 388, 387, 391), (380, 386, 388, 381), (389, 383, 385, 390), (384, 382, 381, 385), (368, 380, 382, 369), (383, 372, 371, 384), (374, 386, 380, 368), (370, 373, 379, 375), (382, 384, 371, 369), (389, 377, 372, 383), (376, 378, 391, 387), (388, 390, 385, 381), (392, 393, 394), (395, 396, 397), (398, 399, 400), (401, 402, 403), (404, 405, 406), (407, 408, 409), (410, 411, 412), (413, 414, 415), (398, 392, 394, 399), (393, 395, 397, 394), (396, 401, 403, 397), (402, 400, 399, 403), (410, 398, 400, 411), (401, 413, 415, 402), (414, 412, 411, 415), (404, 410, 412, 405), (413, 407, 409, 414), (408, 406, 405, 409), (392, 404, 406, 393), (407, 396, 395, 408), (398, 410, 404, 392), (394, 397, 403, 399), (406, 408, 395, 393), (413, 401, 396, 407), (400, 402, 415, 411), (412, 414, 409, 405), (416, 417, 418), (419, 420, 421), (422, 423, 424), (425, 426, 427), (428, 429, 430), (431, 432, 433), (434, 435, 436), (437, 438, 439), (422, 416, 418, 423), (417, 419, 421, 418), (420, 425, 427, 421), (426, 424, 423, 427), (434, 422, 424, 435), (425, 437, 439, 426), (438, 436, 435, 439), (428, 434, 436, 429), (437, 431, 433, 438), (432, 430, 429, 433), (416, 428, 430, 417), (431, 420, 419, 432), (422, 434, 428, 416), (418, 421, 427, 423), (430, 432, 419, 417), (437, 425, 420, 431), (424, 426, 439, 435), (436, 438, 433, 429), (440, 441, 442), (443, 444, 445), (446, 447, 448), (449, 450, 451), (452, 453, 454), (455, 456, 457), (458, 459, 460), (461, 462, 463), (446, 440, 442, 447), (441, 443, 445, 442), (444, 449, 451, 445), (450, 448, 447, 451), (458, 446, 448, 459), (449, 461, 463, 450), (462, 460, 459, 463), (452, 458, 460, 453), (461, 455, 457, 462), (456, 454, 453, 457), (440, 452, 454, 441), (455, 444, 443, 456), (446, 458, 452, 440), (442, 445, 451, 447), (454, 456, 443, 441), (461, 449, 444, 455), (448, 450, 463, 459), (460, 462, 457, 453), (464, 465, 466), (467, 468, 469), (470, 471, 472), (473, 474, 475), (476, 477, 478), (479, 480, 481), (482, 483, 484), (485, 486, 487), (470, 464, 466, 471), (465, 467, 469, 466), (468, 473, 475, 469), (474, 472, 471, 475), (482, 470, 472, 483), (473, 485, 487, 474), (486, 484, 483, 487), (476, 482, 484, 477), (485, 479, 481, 486), (480, 478, 477, 481), (464, 476, 478, 465), (479, 468, 467, 480), (470, 482, 476, 464), (466, 469, 475, 471), (478, 480, 467, 465), (485, 473, 468, 479), (472, 474, 487, 483), (484, 486, 481, 477), (488, 489, 490), (491, 492, 493), (494, 495, 496), (497, 498, 499), (500, 501, 502), (503, 504, 505), (506, 507, 508), (509, 510, 511), (494, 488, 490, 495), (489, 491, 493, 490), (492, 497, 499, 493), (498, 496, 495, 499), (506, 494, 496, 507), (497, 509, 511, 498), (510, 508, 507, 511), (500, 506, 508, 501), (509, 503, 505, 510), (504, 502, 501, 505), (488, 500, 502, 489), (503, 492, 491, 504), (494, 506, 500, 488), (490, 493, 499, 495), (502, 504, 491, 489), (509, 497, 492, 503), (496, 498, 511, 507), (508, 510, 505, 501), (512, 513, 514), (515, 516, 517), (518, 519, 520), (521, 522, 523), (524, 525, 526), (527, 528, 529), (530, 531, 532), (533, 534, 535), (518, 512, 514, 519), (513, 515, 517, 514), (516, 521, 523, 517), (522, 520, 519, 523), (530, 518, 520, 531), (521, 533, 535, 522), (534, 532, 531, 535), (524, 530, 532, 525), (533, 527, 529, 534), (528, 526, 525, 529), (512, 524, 526, 513), (527, 516, 515, 528), (518, 530, 524, 512), (514, 517, 523, 519), (526, 528, 515, 513), (533, 521, 516, 527), (520, 522, 535, 531), (532, 534, 529, 525), (536, 537, 538), (539, 540, 541), (542, 543, 544), (545, 546, 547), (548, 549, 550), (551, 552, 553), (554, 555, 556), (557, 558, 559), (542, 536, 538, 543), (537, 539, 541, 538), (540, 545, 547, 541), (546, 544, 543, 547), (554, 542, 544, 555), (545, 557, 559, 546), (558, 556, 555, 559), (548, 554, 556, 549), (557, 551, 553, 558), (552, 550, 549, 553), (536, 548, 550, 537), (551, 540, 539, 552), (542, 554, 548, 536), (538, 541, 547, 543), (550, 552, 539, 537), (557, 545, 540, 551), (544, 546, 559, 555), (556, 558, 553, 549), (560, 561, 562), (563, 564, 565), (566, 567, 568), (569, 570, 571), (572, 573, 574), (575, 576, 577), (578, 579, 580), (581, 582, 583), (566, 560, 562, 567), (561, 563, 565, 562), (564, 569, 571, 565), (570, 568, 567, 571), (578, 566, 568, 579), (569, 581, 583, 570), (582, 580, 579, 583), (572, 578, 580, 573), (581, 575, 577, 582), (576, 574, 573, 577), (560, 572, 574, 561), (575, 564, 563, 576), (566, 578, 572, 560), (562, 565, 571, 567), (574, 576, 563, 561), (581, 569, 564, 575), (568, 570, 583, 579), (580, 582, 577, 573), (584, 587, 586, 585), (588, 589, 590, 591), (584, 585, 589, 588), (585, 586, 590, 589), (586, 587, 591, 590), (587, 584, 588, 591), (592, 595, 594, 593), (596, 597, 598, 599), (592, 593, 597, 596), (593, 594, 598, 597), (594, 595, 599, 598), (595, 592, 596, 599), (600, 603, 602, 601), (604, 605, 606, 607), (600, 601, 605, 604), (601, 602, 606, 605), (602, 603, 607, 606), (603, 600, 604, 607), (608, 611, 610, 609), (612, 613, 614, 615), (608, 609, 613, 612), (609, 610, 614, 613), (610, 611, 615, 614), (611, 608, 612, 615), (616, 619, 618, 617), (620, 621, 622, 623), (616, 617, 621, 620), (617, 618, 622, 621), (618, 619, 623, 622), (619, 616, 620, 623), (624, 627, 626, 625), (628, 629, 630, 631), (624, 625, 629, 628), (625, 626, 630, 629), (626, 627, 631, 630), (627, 624, 628, 631), (632, 635, 634, 633), (636, 637, 638, 639), (632, 633, 637, 636), (633, 634, 638, 637), (634, 635, 639, 638), (635, 632, 636, 639), (640, 643, 642, 641), (644, 645, 646, 647), (640, 641, 645, 644), (641, 642, 646, 645), (642, 643, 647, 646), (643, 640, 644, 647), (648, 651, 650, 649), (652, 653, 654, 655), (648, 649, 653, 652), (649, 650, 654, 653), (650, 651, 655, 654), (651, 648, 652, 655), (656, 659, 658, 657), (660, 661, 662, 663), (656, 657, 661, 660), (657, 658, 662, 661), (658, 659, 663, 662), (659, 656, 660, 663), (664, 667, 666, 665), (668, 669, 670, 671), (664, 665, 669, 668), (665, 666, 670, 669), (666, 667, 671, 670), (667, 664, 668, 671), (672, 673, 674), (675, 677, 676), (672, 675, 676, 673), (673, 676, 677, 674), (674, 677, 675, 672), (678, 681, 680, 679), (682, 683, 684, 685), (678, 679, 683, 682), (679, 680, 684, 683), (680, 681, 685, 684), (681, 678, 682, 685), (686, 689, 688, 687), (690, 691, 692, 693), (686, 687, 691, 690), (687, 688, 692, 691), (688, 689, 693, 692), (689, 686, 690, 693), (694, 697, 696, 695), (698, 699, 700, 701), (694, 695, 699, 698), (695, 696, 700, 699), (696, 697, 701, 700), (697, 694, 698, 701), (702, 705, 704, 703), (706, 707, 708, 709), (702, 703, 707, 706), (703, 704, 708, 707), (704, 705, 709, 708), (705, 702, 706, 709), (710, 713, 712, 711), (714, 715, 716, 717), (710, 711, 715, 714), (711, 712, 716, 715), (712, 713, 717, 716), (713, 710, 714, 717), (718, 721, 720, 719), (722, 723, 724, 725), (718, 719, 723, 722), (719, 720, 724, 723), (720, 721, 725, 724), (721, 718, 722, 725)])
me_skull_city_building.polygons.foreach_set('use_smooth', [True] * 713)
me_skull_city_building.polygons.foreach_set('material_index', [0, 0, 0, 0, 0, 0, 0, 0, 0, 0, 0, 0, 0, 0, 0, 0, 0, 0, 0, 0, 0, 0, 0, 0, 0, 0, 1, 1, 1, 1, 1, 1, 1, 1, 1, 1, 1, 1, 1, 1, 1, 1, 1, 1, 1, 1, 1, 1, 1, 1, 1, 1, 1, 1, 1, 1, 1, 1, 1, 1, 1, 1, 1, 1, 1, 1, 1, 1, 1, 1, 1, 1, 1, 1, 1, 1, 1, 1, 1, 1, 1, 1, 1, 1, 1, 1, 1, 1, 1, 1, 1, 1, 1, 1, 1, 1, 1, 1, 1, 1, 1, 1, 1, 1, 1, 1, 1, 1, 2, 2, 2, 2, 2, 2, 2, 2, 2, 2, 2, 2, 2, 2, 2, 2, 2, 2, 2, 2, 2, 2, 2, 2, 2, 2, 2, 2, 2, 2, 2, 2, 2, 2, 2, 2, 2, 2, 2, 2, 2, 2, 2, 2, 2, 2, 2, 2, 2, 2, 2, 2, 2, 2, 2, 2, 2, 2, 2, 2, 2, 2, 2, 2, 2, 2, 2, 2, 2, 2, 2, 2, 2, 2, 2, 2, 2, 2, 2, 2, 2, 2, 3, 3, 3, 3, 3, 3, 3, 3, 3, 3, 3, 3, 3, 3, 3, 3, 3, 3, 3, 3, 3, 3, 3, 3, 3, 3, 3, 3, 3, 3, 3, 3, 3, 3, 3, 3, 3, 3, 3, 3, 3, 3, 3, 3, 3, 3, 3, 3, 3, 3, 3, 3, 3, 3, 3, 3, 3, 3, 3, 3, 3, 3, 3, 3, 3, 3, 3, 3, 3, 3, 3, 3, 3, 3, 3, 3, 3, 3, 3, 3, 3, 3, 3, 3, 3, 3, 3, 3, 3, 3, 3, 3, 3, 3, 3, 3, 3, 3, 3, 3, 3, 3, 3, 3, 3, 3, 3, 3, 3, 3, 3, 3, 3, 3, 3, 3, 3, 3, 3, 3, 3, 3, 3, 3, 3, 3, 3, 3, 3, 3, 3, 3, 3, 3, 3, 3, 3, 3, 3, 3, 3, 3, 3, 3, 3, 3, 3, 3, 3, 3, 3, 3, 3, 3, 3, 3, 3, 3, 3, 3, 3, 3, 3, 3, 3, 3, 3, 3, 3, 3, 3, 3, 3, 3, 3, 3, 3, 3, 3, 3, 3, 3, 3, 3, 3, 3, 3, 3, 3, 3, 3, 3, 3, 3, 3, 3, 3, 3, 3, 3, 3, 3, 3, 3, 3, 3, 3, 3, 3, 3, 3, 3, 3, 3, 3, 3, 3, 3, 3, 3, 3, 3, 3, 3, 3, 3, 3, 3, 3, 3, 3, 3, 3, 3, 3, 3, 3, 3, 3, 3, 3, 3, 3, 3, 3, 3, 3, 3, 3, 3, 3, 3, 3, 3, 3, 3, 3, 3, 3, 3, 3, 3, 3, 3, 3, 3, 3, 3, 3, 3, 3, 3, 3, 3, 3, 3, 3, 3, 3, 3, 3, 3, 3, 3, 3, 3, 3, 3, 3, 3, 3, 3, 3, 3, 3, 3, 3, 3, 3, 3, 3, 3, 3, 3, 3, 3, 3, 3, 3, 3, 3, 3, 3, 3, 3, 3, 3, 3, 3, 3, 3, 3, 3, 3, 3, 3, 3, 3, 3, 3, 3, 3, 3, 3, 3, 3, 3, 3, 3, 3, 3, 3, 3, 3, 3, 3, 3, 3, 3, 3, 3, 3, 3, 3, 3, 3, 3, 3, 3, 3, 3, 3, 3, 3, 3, 3, 3, 3, 3, 3, 3, 3, 3, 3, 3, 3, 3, 3, 3, 3, 3, 3, 3, 3, 3, 3, 3, 3, 3, 3, 3, 3, 3, 3, 3, 3, 3, 3, 3, 3, 3, 3, 3, 3, 3, 3, 3, 3, 3, 3, 3, 3, 3, 3, 3, 3, 3, 3, 3, 3, 3, 3, 3, 3, 3, 3, 3, 3, 3, 3, 3, 3, 3, 3, 3, 3, 3, 3, 3, 3, 4, 4, 4, 4, 4, 4, 4, 4, 4, 4, 4, 4, 4, 4, 4, 4, 4, 4, 4, 4, 4, 4, 4, 4, 4, 4, 4, 4, 4, 4, 4, 4, 4, 4, 4, 4, 4, 4, 4, 4, 4, 4, 5, 5, 5, 5, 5, 6, 6, 6, 6, 6, 6, 6, 6, 6, 6, 6, 6, 6, 6, 6, 6, 6, 6, 6, 6, 6, 6, 6, 6, 6, 6, 6, 6, 6, 6, 6, 6, 6, 6, 6, 6])
_k = set([(0, 1), (0, 2), (0, 6), (0, 12), (1, 2), (1, 3), (1, 14), (2, 5), (2, 7), (3, 4), (3, 5), (3, 16), (4, 5), (4, 9), (4, 15), (5, 11), (6, 7), (6, 8), (6, 18), (7, 8), (7, 11), (8, 10), (8, 19), (9, 10), (9, 11), (9, 21), (10, 11), (10, 23), (12, 13), (12, 14), (12, 18), (13, 14), (13, 17), (13, 20), (14, 16), (15, 16), (15, 17), (15, 21), (16, 17), (17, 22), (18, 19), (18, 20), (19, 20), (19, 23), (20, 22), (21, 22), (21, 23), (22, 23), (24, 25), (24, 26), (24, 30), (24, 36), (25, 26), (25, 27), (25, 38), (26, 29), (26, 31), (27, 28), (27, 29), (27, 40), (28, 29), (28, 33), (28, 39), (29, 35), (30, 31), (30, 32), (30, 42), (31, 32), (31, 35), (32, 34), (32, 43), (33, 34), (33, 35), (33, 45), (34, 35), (34, 47), (36, 37), (36, 38), (36, 42), (37, 38), (37, 41), (37, 44), (38, 40), (39, 40), (39, 41), (39, 45), (40, 41), (41, 46), (42, 43), (42, 44), (43, 44), (43, 47), (44, 46), (45, 46), (45, 47), (46, 47), (48, 49), (48, 50), (48, 54), (48, 60), (49, 50), (49, 51), (49, 62), (50, 53), (50, 55), (51, 52), (51, 53), (51, 64), (52, 53), (52, 57), (52, 63), (53, 59), (54, 55), (54, 56), (54, 66), (55, 56), (55, 59), (56, 58), (56, 67), (57, 58), (57, 59), (57, 69), (58, 59), (58, 71), (60, 61), (60, 62), (60, 66), (61, 62), (61, 65), (61, 68), (62, 64), (63, 64), (63, 65), (63, 69), (64, 65), (65, 70), (66, 67), (66, 68), (67, 68), (67, 71), (68, 70), (69, 70), (69, 71), (70, 71), (72, 73), (72, 75), (72, 76), (73, 74), (73, 77), (74, 75), (74, 78), (75, 79), (76, 77), (76, 79), (77, 78), (78, 79), (80, 81), (80, 83), (80, 84), (81, 82), (81, 85), (82, 83), (82, 86), (83, 87), (84, 85), (84, 87), (85, 86), (86, 87), (88, 89), (88, 91), (88, 92), (89, 90), (89, 93), (90, 91), (90, 94), (91, 95), (92, 93), (92, 95), (93, 94), (94, 95), (96, 97), (96, 99), (96, 100), (97, 98), (97, 101), (98, 99), (98, 102), (99, 103), (100, 101), (100, 103), (101, 102), (102, 103), (104, 105), (104, 107), (104, 108), (105, 106), (105, 109), (106, 107), (106, 110), (107, 111), (108, 109), (108, 111), (109, 110), (110, 111), (112, 113), (112, 114), (112, 118), (112, 124), (113, 114), (113, 115), (113, 126), (114, 117), (114, 119), (115, 116), (115, 117), (115, 128), (116, 117), (116, 121), (116, 127), (117, 123), (118, 119), (118, 120), (118, 130), (119, 120), (119, 123), (120, 122), (120, 131), (121, 122), (121, 123), (121, 133), (122, 123), (122, 135), (124, 125), (124, 126), (124, 130), (125, 126), (125, 129), (125, 132), (126, 128), (127, 128), (127, 129), (127, 133), (128, 129), (129, 134), (130, 131), (130, 132), (131, 132), (131, 135), (132, 134), (133, 134), (133, 135), (134, 135), (136, 137), (136, 138), (136, 142), (136, 148), (137, 138), (137, 139), (137, 150), (138, 141), (138, 143), (139, 140), (139, 141), (139, 152), (140, 141), (140, 145), (140, 151), (141, 147), (142, 143), (142, 144), (142, 154), (143, 144), (143, 147), (144, 146), (144, 155), (145, 146), (145, 147), (145, 157), (146, 147), (146, 159), (148, 149), (148, 150), (148, 154), (149, 150), (149, 153), (149, 156), (150, 152), (151, 152), (151, 153), (151, 157), (152, 153), (153, 158), (154, 155), (154, 156), (155, 156), (155, 159), (156, 158), (157, 158), (157, 159), (158, 159), (160, 161), (160, 163), (160, 164), (161, 162), (161, 165), (162, 163), (162, 166), (163, 167), (164, 165), (164, 167), (165, 166), (166, 167), (168, 169), (168, 171), (168, 172), (169, 170), (169, 173), (170, 171), (170, 174), (171, 175), (172, 173), (172, 175), (173, 174), (174, 175), (176, 177), (176, 179), (176, 180), (177, 178), (177, 181), (178, 179), (178, 182), (179, 183), (180, 181), (180, 183), (181, 182), (182, 183), (184, 185), (184, 187), (184, 188), (185, 186), (185, 189), (186, 187), (186, 190), (187, 191), (188, 189), (188, 191), (189, 190), (190, 191), (192, 193), (192, 195), (192, 196), (193, 194), (193, 197), (194, 195), (194, 198), (195, 199), (196, 197), (196, 199), (197, 198), (198, 199), (200, 201), (200, 202), (200, 206), (200, 212), (201, 202), (201, 203), (201, 214), (202, 205), (202, 207), (203, 204), (203, 205), (203, 216), (204, 205), (204, 209), (204, 215), (205, 211), (206, 207), (206, 208), (206, 218), (207, 208), (207, 211), (208, 210), (208, 219), (209, 210), (209, 211), (209, 221), (210, 211), (210, 223), (212, 213), (212, 214), (212, 218), (213, 214), (213, 217), (213, 220), (214, 216), (215, 216), (215, 217), (215, 221), (216, 217), (217, 222), (218, 219), (218, 220), (219, 220), (219, 223), (220, 222), (221, 222), (221, 223), (222, 223), (224, 225), (224, 226), (224, 230), (224, 236), (225, 226), (225, 227), (225, 238), (226, 229), (226, 231), (227, 228), (227, 229), (227, 240), (228, 229), (228, 233), (228, 239), (229, 235), (230, 231), (230, 232), (230, 242), (231, 232), (231, 235), (232, 234), (232, 243), (233, 234), (233, 235), (233, 245), (234, 235), (234, 247), (236, 237), (236, 238), (236, 242), (237, 238), (237, 241), (237, 244), (238, 240), (239, 240), (239, 241), (239, 245), (240, 241), (241, 246), (242, 243), (242, 244), (243, 244), (243, 247), (244, 246), (245, 246), (245, 247), (246, 247), (248, 249), (248, 250), (248, 254), (248, 260), (249, 250), (249, 251), (249, 262), (250, 253), (250, 255), (251, 252), (251, 253), (251, 264), (252, 253), (252, 257), (252, 263), (253, 259), (254, 255), (254, 256), (254, 266), (255, 256), (255, 259), (256, 258), (256, 267), (257, 258), (257, 259), (257, 269), (258, 259), (258, 271), (260, 261), (260, 262), (260, 266), (261, 262), (261, 265), (261, 268), (262, 264), (263, 264), (263, 265), (263, 269), (264, 265), (265, 270), (266, 267), (266, 268), (267, 268), (267, 271), (268, 270), (269, 270), (269, 271), (270, 271), (272, 273), (272, 274), (272, 278), (272, 284), (273, 274), (273, 275), (273, 286), (274, 277), (274, 279), (275, 276), (275, 277), (275, 288), (276, 277), (276, 281), (276, 287), (277, 283), (278, 279), (278, 280), (278, 290), (279, 280), (279, 283), (280, 282), (280, 291), (281, 282), (281, 283), (281, 293), (282, 283), (282, 295), (284, 285), (284, 286), (284, 290), (285, 286), (285, 289), (285, 292), (286, 288), (287, 288), (287, 289), (287, 293), (288, 289), (289, 294), (290, 291), (290, 292), (291, 292), (291, 295), (292, 294), (293, 294), (293, 295), (294, 295), (296, 297), (296, 298), (296, 302), (296, 308), (297, 298), (297, 299), (297, 310), (298, 301), (298, 303), (299, 300), (299, 301), (299, 312), (300, 301), (300, 305), (300, 311), (301, 307), (302, 303), (302, 304), (302, 314), (303, 304), (303, 307), (304, 306), (304, 315), (305, 306), (305, 307), (305, 317), (306, 307), (306, 319), (308, 309), (308, 310), (308, 314), (309, 310), (309, 313), (309, 316), (310, 312), (311, 312), (311, 313), (311, 317), (312, 313), (313, 318), (314, 315), (314, 316), (315, 316), (315, 319), (316, 318), (317, 318), (317, 319), (318, 319), (320, 321), (320, 322), (320, 326), (320, 332), (321, 322), (321, 323), (321, 334), (322, 325), (322, 327), (323, 324), (323, 325), (323, 336), (324, 325), (324, 329), (324, 335), (325, 331), (326, 327), (326, 328), (326, 338), (327, 328), (327, 331), (328, 330), (328, 339), (329, 330), (329, 331), (329, 341), (330, 331), (330, 343), (332, 333), (332, 334), (332, 338), (333, 334), (333, 337), (333, 340), (334, 336), (335, 336), (335, 337), (335, 341), (336, 337), (337, 342), (338, 339), (338, 340), (339, 340), (339, 343), (340, 342), (341, 342), (341, 343), (342, 343), (344, 345), (344, 346), (344, 350), (344, 356), (345, 346), (345, 347), (345, 358), (346, 349), (346, 351), (347, 348), (347, 349), (347, 360), (348, 349), (348, 353), (348, 359), (349, 355), (350, 351), (350, 352), (350, 362), (351, 352), (351, 355), (352, 354), (352, 363), (353, 354), (353, 355), (353, 365), (354, 355), (354, 367), (356, 357), (356, 358), (356, 362), (357, 358), (357, 361), (357, 364), (358, 360), (359, 360), (359, 361), (359, 365), (360, 361), (361, 366), (362, 363), (362, 364), (363, 364), (363, 367), (364, 366), (365, 366), (365, 367), (366, 367), (368, 369), (368, 370), (368, 374), (368, 380), (369, 370), (369, 371), (369, 382), (370, 373), (370, 375), (371, 372), (371, 373), (371, 384), (372, 373), (372, 377), (372, 383), (373, 379), (374, 375), (374, 376), (374, 386), (375, 376), (375, 379), (376, 378), (376, 387), (377, 378), (377, 379), (377, 389), (378, 379), (378, 391), (380, 381), (380, 382), (380, 386), (381, 382), (381, 385), (381, 388), (382, 384), (383, 384), (383, 385), (383, 389), (384, 385), (385, 390), (386, 387), (386, 388), (387, 388), (387, 391), (388, 390), (389, 390), (389, 391), (390, 391), (392, 393), (392, 394), (392, 398), (392, 404), (393, 394), (393, 395), (393, 406), (394, 397), (394, 399), (395, 396), (395, 397), (395, 408), (396, 397), (396, 401), (396, 407), (397, 403), (398, 399), (398, 400), (398, 410), (399, 400), (399, 403), (400, 402), (400, 411), (401, 402), (401, 403), (401, 413), (402, 403), (402, 415), (404, 405), (404, 406), (404, 410), (405, 406), (405, 409), (405, 412), (406, 408), (407, 408), (407, 409), (407, 413), (408, 409), (409, 414), (410, 411), (410, 412), (411, 412), (411, 415), (412, 414), (413, 414), (413, 415), (414, 415), (416, 417), (416, 418), (416, 422), (416, 428), (417, 418), (417, 419), (417, 430), (418, 421), (418, 423), (419, 420), (419, 421), (419, 432), (420, 421), (420, 425), (420, 431), (421, 427), (422, 423), (422, 424), (422, 434), (423, 424), (423, 427), (424, 426), (424, 435), (425, 426), (425, 427), (425, 437), (426, 427), (426, 439), (428, 429), (428, 430), (428, 434), (429, 430), (429, 433), (429, 436), (430, 432), (431, 432), (431, 433), (431, 437), (432, 433), (433, 438), (434, 435), (434, 436), (435, 436), (435, 439), (436, 438), (437, 438), (437, 439), (438, 439), (440, 441), (440, 442), (440, 446), (440, 452), (441, 442), (441, 443), (441, 454), (442, 445), (442, 447), (443, 444), (443, 445), (443, 456), (444, 445), (444, 449), (444, 455), (445, 451), (446, 447), (446, 448), (446, 458), (447, 448), (447, 451), (448, 450), (448, 459), (449, 450), (449, 451), (449, 461), (450, 451), (450, 463), (452, 453), (452, 454), (452, 458), (453, 454), (453, 457), (453, 460), (454, 456), (455, 456), (455, 457), (455, 461), (456, 457), (457, 462), (458, 459), (458, 460), (459, 460), (459, 463), (460, 462), (461, 462), (461, 463), (462, 463), (464, 465), (464, 466), (464, 470), (464, 476), (465, 466), (465, 467), (465, 478), (466, 469), (466, 471), (467, 468), (467, 469), (467, 480), (468, 469), (468, 473), (468, 479), (469, 475), (470, 471), (470, 472), (470, 482), (471, 472), (471, 475), (472, 474), (472, 483), (473, 474), (473, 475), (473, 485), (474, 475), (474, 487), (476, 477), (476, 478), (476, 482), (477, 478), (477, 481), (477, 484), (478, 480), (479, 480), (479, 481), (479, 485), (480, 481), (481, 486), (482, 483), (482, 484), (483, 484), (483, 487), (484, 486), (485, 486), (485, 487), (486, 487), (488, 489), (488, 490), (488, 494), (488, 500), (489, 490), (489, 491), (489, 502), (490, 493), (490, 495), (491, 492), (491, 493), (491, 504), (492, 493), (492, 497), (492, 503), (493, 499), (494, 495), (494, 496), (494, 506), (495, 496), (495, 499), (496, 498), (496, 507), (497, 498), (497, 499), (497, 509), (498, 499), (498, 511), (500, 501), (500, 502), (500, 506), (501, 502), (501, 505), (501, 508), (502, 504), (503, 504), (503, 505), (503, 509), (504, 505), (505, 510), (506, 507), (506, 508), (507, 508), (507, 511), (508, 510), (509, 510), (509, 511), (510, 511), (512, 513), (512, 514), (512, 518), (512, 524), (513, 514), (513, 515), (513, 526), (514, 517), (514, 519), (515, 516), (515, 517), (515, 528), (516, 517), (516, 521), (516, 527), (517, 523), (518, 519), (518, 520), (518, 530), (519, 520), (519, 523), (520, 522), (520, 531), (521, 522), (521, 523), (521, 533), (522, 523), (522, 535), (524, 525), (524, 526), (524, 530), (525, 526), (525, 529), (525, 532), (526, 528), (527, 528), (527, 529), (527, 533), (528, 529), (529, 534), (530, 531), (530, 532), (531, 532), (531, 535), (532, 534), (533, 534), (533, 535), (534, 535), (536, 537), (536, 538), (536, 542), (536, 548), (537, 538), (537, 539), (537, 550), (538, 541), (538, 543), (539, 540), (539, 541), (539, 552), (540, 541), (540, 545), (540, 551), (541, 547), (542, 543), (542, 544), (542, 554), (543, 544), (543, 547), (544, 546), (544, 555), (545, 546), (545, 547), (545, 557), (546, 547), (546, 559), (548, 549), (548, 550), (548, 554), (549, 550), (549, 553), (549, 556), (550, 552), (551, 552), (551, 553), (551, 557), (552, 553), (553, 558), (554, 555), (554, 556), (555, 556), (555, 559), (556, 558), (557, 558), (557, 559), (558, 559), (560, 561), (560, 562), (560, 566), (560, 572), (561, 562), (561, 563), (561, 574), (562, 565), (562, 567), (563, 564), (563, 565), (563, 576), (564, 565), (564, 569), (564, 575), (565, 571), (566, 567), (566, 568), (566, 578), (567, 568), (567, 571), (568, 570), (568, 579), (569, 570), (569, 571), (569, 581), (570, 571), (570, 583), (572, 573), (572, 574), (572, 578), (573, 574), (573, 577), (573, 580), (574, 576), (575, 576), (575, 577), (575, 581), (576, 577), (577, 582), (578, 579), (578, 580), (579, 580), (579, 583), (580, 582), (581, 582), (581, 583), (582, 583), (584, 585), (584, 587), (584, 588), (585, 586), (585, 589), (586, 587), (586, 590), (587, 591), (588, 589), (588, 591), (589, 590), (590, 591), (592, 593), (592, 595), (592, 596), (593, 594), (593, 597), (594, 595), (594, 598), (595, 599), (596, 597), (596, 599), (597, 598), (598, 599), (600, 601), (600, 603), (600, 604), (601, 602), (601, 605), (602, 603), (602, 606), (603, 607), (604, 605), (604, 607), (605, 606), (606, 607), (608, 609), (608, 611), (608, 612), (609, 610), (609, 613), (610, 611), (610, 614), (611, 615), (612, 613), (612, 615), (613, 614), (614, 615), (616, 617), (616, 619), (616, 620), (617, 618), (617, 621), (618, 619), (618, 622), (619, 623), (620, 621), (620, 623), (621, 622), (622, 623), (624, 625), (624, 627), (624, 628), (625, 626), (625, 629), (626, 627), (626, 630), (627, 631), (628, 629), (628, 631), (629, 630), (630, 631), (632, 633), (632, 635), (632, 636), (633, 634), (633, 637), (634, 635), (634, 638), (635, 639), (636, 637), (636, 639), (637, 638), (638, 639), (640, 641), (640, 643), (640, 644), (641, 642), (641, 645), (642, 643), (642, 646), (643, 647), (644, 645), (644, 647), (645, 646), (646, 647), (648, 649), (648, 651), (648, 652), (649, 650), (649, 653), (650, 651), (650, 654), (651, 655), (652, 653), (652, 655), (653, 654), (654, 655), (656, 657), (656, 659), (656, 660), (657, 658), (657, 661), (658, 659), (658, 662), (659, 663), (660, 661), (660, 663), (661, 662), (662, 663), (664, 665), (664, 667), (664, 668), (665, 666), (665, 669), (666, 667), (666, 670), (667, 671), (668, 669), (668, 671), (669, 670), (670, 671), (672, 673), (672, 674), (672, 675), (673, 674), (673, 676), (674, 677), (675, 676), (675, 677), (676, 677), (678, 679), (678, 681), (678, 682), (679, 680), (679, 683), (680, 681), (680, 684), (681, 685), (682, 683), (682, 685), (683, 684), (684, 685), (686, 687), (686, 689), (686, 690), (687, 688), (687, 691), (688, 689), (688, 692), (689, 693), (690, 691), (690, 693), (691, 692), (692, 693), (694, 695), (694, 697), (694, 698), (695, 696), (695, 699), (696, 697), (696, 700), (697, 701), (698, 699), (698, 701), (699, 700), (700, 701), (702, 703), (702, 705), (702, 706), (703, 704), (703, 707), (704, 705), (704, 708), (705, 709), (706, 707), (706, 709), (707, 708), (708, 709), (710, 711), (710, 713), (710, 714), (711, 712), (711, 715), (712, 713), (712, 716), (713, 717), (714, 715), (714, 717), (715, 716), (716, 717), (718, 719), (718, 721), (718, 722), (719, 720), (719, 723), (720, 721), (720, 724), (721, 725), (722, 723), (722, 725), (723, 724), (724, 725)])
me_skull_city_building.attributes.new('sharp_edge', 'BOOLEAN', 'EDGE').data.foreach_set('value', [ (min(e.vertices), max(e.vertices)) in _k for e in me_skull_city_building.edges])
me_skull_city_building.materials.append(mat_vh_f_slate_slate)
me_skull_city_building.materials.append(mat_vh_f_dstone_slate)
me_skull_city_building.materials.append(mat_vh_f_dstone2_slate)
me_skull_city_building.materials.append(mat_vh_f_dband_brick)
me_skull_city_building.materials.append(mat_vh_f_shadow_slate)
me_skull_city_building.materials.append(mat_vh_f_tile_slate)
me_skull_city_building.materials.append(mat_vh_f_tile2_slate)
me_skull_city_building.update()

# ---- objects
ob_skull_city_building = bpy.data.objects.new('skull_city_building', me_skull_city_building)

# ---- transforms, parenting, visibility, modifiers, constraints
ob_skull_city_building.location = (0.0, 0.0, 0.0)

# ---- collection membership
scene.collection.objects.link(ob_skull_city_building)

# ---- scene / render settings (as saved in the file)
scene.frame_start = 1; scene.frame_end = 250; scene.frame_set(1)
scene.render.engine = 'CYCLES'
scene.render.resolution_x = 420
scene.render.resolution_y = 420
scene.render.bake_bias = 0.0
scene.render.bake_samples = 0
scene.render.compositor_device = 'GPU'
scene.cycles.samples = 24
scene.cycles.adaptive_threshold = 0.05
scene.cycles.max_bounces = 4
scene.cycles.diffuse_bounces = 2
scene.cycles.glossy_bounces = 2
scene.cycles.transmission_bounces = 2
scene.cycles.transparent_max_bounces = 4
scene.eevee.taa_render_samples = 48
scene.eevee.use_volume_custom_range = False
scene.eevee.fast_gi_thickness_near = 0.1
scene.eevee.fast_gi_thickness_far = 0.0
scene.eevee.ray_tracing_options.screen_trace_thickness = 0.1
scene.view_settings.view_transform = 'Standard'
bpy.context.view_layer.update()

# ---- added for rendering (the .blend has no active camera): camera
cam_auto = bpy.data.cameras.new('AutoCamera')
cam_auto.lens = 50.0
cam_auto.sensor_width = 36.0
cam_auto.clip_end = 1000.0
ob_auto_camera = bpy.data.objects.new('AutoCamera', cam_auto)
scene.collection.objects.link(ob_auto_camera)
ob_auto_camera.location = (48.0761, -57.6913, 53.4609)
ob_auto_camera.rotation_euler = (1.09748, -7.21219e-08, 0.694738)
scene.camera = ob_auto_camera
bpy.context.view_layer.update()
